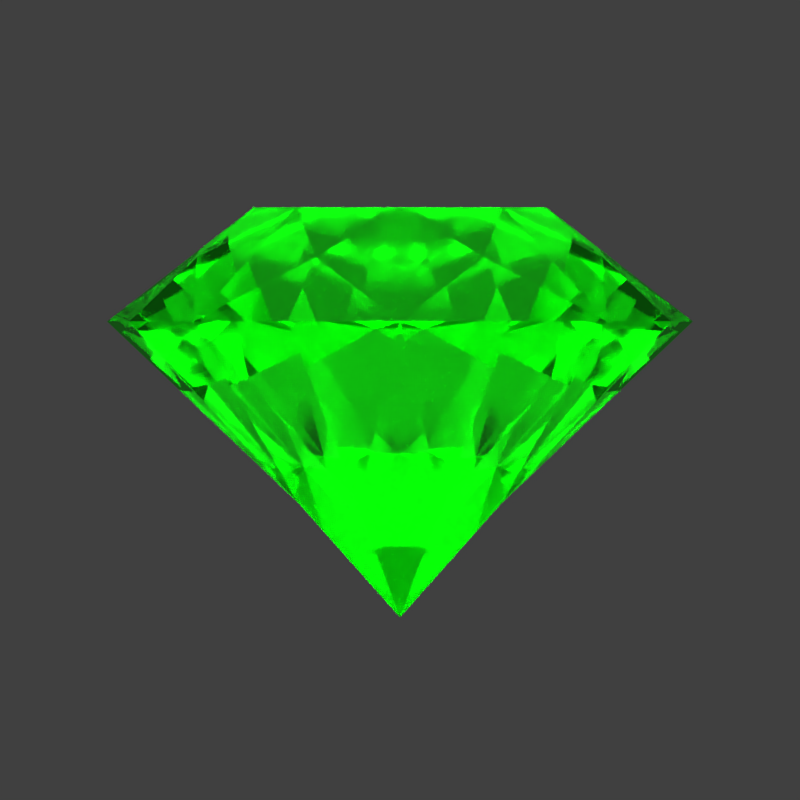 # Source: Minerium_Items.blend  (saved by Blender 2.83.19; exported with 4.5.12 LTS)
import bpy
from mathutils import Matrix  # noqa: F401  (used for matrix-valued properties, if any)

bpy.ops.wm.read_factory_settings(use_empty=True)
scene = bpy.context.scene
scene.name = 'Scene'

# ---- collections
col_crystall_fragment = bpy.data.collections.new('Crystall Fragment'); scene.collection.children.link(col_crystall_fragment)
col_cristall_alt = bpy.data.collections.new('Cristall Alt'); scene.collection.children.link(col_cristall_alt)
col_crystall_green = bpy.data.collections.new('Crystall Green'); scene.collection.children.link(col_crystall_green)
col_crystall_blue = bpy.data.collections.new('Crystall Blue'); scene.collection.children.link(col_crystall_blue)
col_crystall_red = bpy.data.collections.new('Crystall Red'); scene.collection.children.link(col_crystall_red)
col_crystall_yellow = bpy.data.collections.new('Crystall Yellow'); scene.collection.children.link(col_crystall_yellow)
col_fragment_green = bpy.data.collections.new('Fragment Green'); scene.collection.children.link(col_fragment_green)
col_fragment_red = bpy.data.collections.new('Fragment Red'); scene.collection.children.link(col_fragment_red)
col_fragment_blue = bpy.data.collections.new('Fragment Blue'); scene.collection.children.link(col_fragment_blue)
col_fragment_yellow = bpy.data.collections.new('Fragment Yellow'); scene.collection.children.link(col_fragment_yellow)
col_crystall = bpy.data.collections.new('Crystall'); scene.collection.children.link(col_crystall)
col_fragment = bpy.data.collections.new('Fragment'); scene.collection.children.link(col_fragment)
col_cam_light = bpy.data.collections.new('Cam+Light'); scene.collection.children.link(col_cam_light)

# ---- materials (node trees are filled in below, after node groups)
mat_tiberium_green = bpy.data.materials.new('Tiberium_Green')
mat_tiberium_green.alpha_threshold = 0.0
mat_tiberium_green.diffuse_color = (0.08, 0.8, 0.0, 1.0)
mat_tiberium_green.specular_color = (0.08, 0.8, 0.0)
mat_tiberium_green.roughness = 0.5
mat_tiberium_green.specular_intensity = 0.6
mat_tiberium_blue = bpy.data.materials.new('Tiberium_Blue')
mat_tiberium_blue.alpha_threshold = 0.0
mat_tiberium_blue.diffuse_color = (0.1, 0.1, 0.8, 1.0)
mat_tiberium_blue.specular_color = (0.08, 0.8, 0.0)
mat_tiberium_blue.roughness = 0.5
mat_tiberium_blue.specular_intensity = 0.6
mat_tiberium_red = bpy.data.materials.new('Tiberium_Red')
mat_tiberium_red.alpha_threshold = 0.0
mat_tiberium_red.diffuse_color = (0.08, 0.8, 0.0, 1.0)
mat_tiberium_red.specular_color = (0.08, 0.8, 0.0)
mat_tiberium_red.roughness = 0.5
mat_tiberium_red.specular_intensity = 0.6
mat_tiberium_yellow = bpy.data.materials.new('Tiberium_Yellow')
mat_tiberium_yellow.alpha_threshold = 0.0
mat_tiberium_yellow.diffuse_color = (0.08, 0.8, 0.0, 1.0)
mat_tiberium_yellow.specular_color = (0.08, 0.8, 0.0)
mat_tiberium_yellow.roughness = 0.5
mat_tiberium_yellow.specular_intensity = 0.6
mat_emission = bpy.data.materials.new('Emission')

# ---- material node trees
mat_tiberium_green.use_nodes = True; mat_tiberium_green.node_tree.nodes.clear()
_N = mat_tiberium_green.node_tree.nodes; _L = mat_tiberium_green.node_tree.links
n0 = _N.new('ShaderNodeBsdfGlass'); n0.name = 'Glass BSDF'; n0.location = (219, 388)
n0.inputs[0].default_value = (0.3, 1.0, 0.3, 1.0)
n0.inputs[2].default_value = 1.45
n1 = _N.new('ShaderNodeBsdfAnisotropic'); n1.name = 'Glossy BSDF'; n1.location = (214, 212)
n1.distribution = 'BECKMANN'
n1.inputs[0].default_value = (0.0, 1.0, 0.0, 1.0)
n1.inputs[1].default_value = 0.1
n2 = _N.new('ShaderNodeAddShader'); n2.name = 'Add Shader'; n2.location = (465, 323)
n3 = _N.new('ShaderNodeOutputMaterial'); n3.name = 'Material Output'; n3.location = (675, 352)
_L.new(n0.outputs[0], n2.inputs[0])
_L.new(n1.outputs[0], n2.inputs[1])
_L.new(n2.outputs[0], n3.inputs[0])
n3.is_active_output = True
mat_tiberium_blue.use_nodes = True; mat_tiberium_blue.node_tree.nodes.clear()
_N = mat_tiberium_blue.node_tree.nodes; _L = mat_tiberium_blue.node_tree.links
n0 = _N.new('ShaderNodeBsdfAnisotropic'); n0.name = 'Glossy BSDF'; n0.location = (214, 212)
n0.distribution = 'BECKMANN'
n0.inputs[0].default_value = (0.15, 0.2, 0.8, 1.0)
n0.inputs[1].default_value = 0.1
n1 = _N.new('ShaderNodeAddShader'); n1.name = 'Add Shader'; n1.location = (465, 323)
n2 = _N.new('ShaderNodeOutputMaterial'); n2.name = 'Material Output'; n2.location = (675, 352)
n3 = _N.new('ShaderNodeBsdfGlass'); n3.name = 'Glass BSDF'; n3.location = (223, 398)
n3.inputs[0].default_value = (0.3, 0.3, 1.0, 1.0)
n3.inputs[2].default_value = 1.45
_L.new(n3.outputs[0], n1.inputs[0])
_L.new(n0.outputs[0], n1.inputs[1])
_L.new(n1.outputs[0], n2.inputs[0])
n2.is_active_output = True
mat_tiberium_red.use_nodes = True; mat_tiberium_red.node_tree.nodes.clear()
_N = mat_tiberium_red.node_tree.nodes; _L = mat_tiberium_red.node_tree.links
n0 = _N.new('ShaderNodeBsdfGlass'); n0.name = 'Glass BSDF'; n0.location = (219, 388)
n0.inputs[0].default_value = (0.8, 0.25, 0.25, 1.0)
n0.inputs[2].default_value = 1.45
n1 = _N.new('ShaderNodeBsdfAnisotropic'); n1.name = 'Glossy BSDF'; n1.location = (214, 212)
n1.distribution = 'BECKMANN'
n1.inputs[0].default_value = (1.0, 0.0, 0.0, 1.0)
n1.inputs[1].default_value = 0.1
n2 = _N.new('ShaderNodeAddShader'); n2.name = 'Add Shader'; n2.location = (465, 323)
n3 = _N.new('ShaderNodeOutputMaterial'); n3.name = 'Material Output'; n3.location = (675, 352)
_L.new(n0.outputs[0], n2.inputs[0])
_L.new(n1.outputs[0], n2.inputs[1])
_L.new(n2.outputs[0], n3.inputs[0])
n3.is_active_output = True
mat_tiberium_yellow.use_nodes = True; mat_tiberium_yellow.node_tree.nodes.clear()
_N = mat_tiberium_yellow.node_tree.nodes; _L = mat_tiberium_yellow.node_tree.links
n0 = _N.new('ShaderNodeBsdfGlass'); n0.name = 'Glass BSDF'; n0.location = (219, 388)
n0.inputs[0].default_value = (0.8, 0.8, 0.25, 1.0)
n0.inputs[2].default_value = 1.45
n1 = _N.new('ShaderNodeBsdfAnisotropic'); n1.name = 'Glossy BSDF'; n1.location = (214, 212)
n1.distribution = 'BECKMANN'
n1.inputs[0].default_value = (1.0, 1.0, 0.0, 1.0)
n1.inputs[1].default_value = 0.1
n2 = _N.new('ShaderNodeAddShader'); n2.name = 'Add Shader'; n2.location = (465, 323)
n3 = _N.new('ShaderNodeOutputMaterial'); n3.name = 'Material Output'; n3.location = (675, 352)
_L.new(n0.outputs[0], n2.inputs[0])
_L.new(n1.outputs[0], n2.inputs[1])
_L.new(n2.outputs[0], n3.inputs[0])
n3.is_active_output = True
mat_emission.use_nodes = True; mat_emission.node_tree.nodes.clear()
_N = mat_emission.node_tree.nodes; _L = mat_emission.node_tree.links
n0 = _N.new('ShaderNodeOutputMaterial'); n0.name = 'Material Output'; n0.location = (300, 300)
n1 = _N.new('ShaderNodeEmission'); n1.name = 'Emission'; n1.location = (10, 300)
n1.inputs[1].default_value = 0.4
_L.new(n1.outputs[0], n0.inputs[0])
n0.is_active_output = True

# ---- world
world_world = bpy.data.worlds.new('World'); scene.world = world_world
world_world.color = (0.05088, 0.05088, 0.05088)
world_world.use_sun_shadow = False
world_world.sun_shadow_jitter_overblur = 0.0
world_world.cycles.sampling_method = 'MANUAL'

# ---- cameras
cam_camera = bpy.data.cameras.new('Camera')
cam_camera.type = 'ORTHO'
cam_camera.clip_end = 100.0
cam_camera.lens = 35.0
cam_camera.sensor_width = 32.0
cam_camera.sensor_height = 18.0
cam_camera.ortho_scale = 2.0
cam_camera.dof.focus_distance = 0.0
cam_camera.dof.aperture_fstop = 128.0

# ---- meshes
me_circle_001 = bpy.data.meshes.new('Circle.001')
me_circle_001.from_pydata([(0.0, 0.0, -0.4633), (0.0, 0.1, -0.3833), (-0.09511, 0.0309, -0.3833), (-0.05878, -0.0809, -0.3833), (0.05878, -0.0809, -0.3833), (0.09511, 0.0309, -0.3833), (0.0, 0.0, 0.5675), (0.0, 0.1, 0.4875), (-0.09511, 0.0309, 0.4875), (-0.05878, -0.0809, 0.4875), (0.05878, -0.0809, 0.4875), (0.09511, 0.0309, 0.4875)], [], [(0, 2, 1), (0, 3, 2), (0, 4, 3), (0, 5, 4), (0, 1, 5), (6, 7, 8), (6, 8, 9), (6, 9, 10), (6, 10, 11), (6, 11, 7), (5, 1, 7, 11), (4, 5, 11, 10), (3, 4, 10, 9), (2, 3, 9, 8), (1, 2, 8, 7)])
me_circle_001.materials.append(mat_tiberium_green)
me_circle_001.use_remesh_preserve_volume = False
me_circle_001.use_remesh_preserve_attributes = False
me_circle_001.use_mirror_vertex_groups = False
me_circle_001.update()
me_circle_003 = bpy.data.meshes.new('Circle.003')
me_circle_003.from_pydata([(0.0, 0.0, -0.4633), (0.0, 0.1, -0.3833), (-0.09511, 0.0309, -0.3833), (-0.05878, -0.0809, -0.3833), (0.05878, -0.0809, -0.3833), (0.09511, 0.0309, -0.3833), (0.0, 0.0, 0.5675), (0.0, 0.1, 0.4875), (-0.09511, 0.0309, 0.4875), (-0.05878, -0.0809, 0.4875), (0.05878, -0.0809, 0.4875), (0.09511, 0.0309, 0.4875)], [], [(0, 2, 1), (0, 3, 2), (0, 4, 3), (0, 5, 4), (0, 1, 5), (6, 7, 8), (6, 8, 9), (6, 9, 10), (6, 10, 11), (6, 11, 7), (5, 1, 7, 11), (4, 5, 11, 10), (3, 4, 10, 9), (2, 3, 9, 8), (1, 2, 8, 7)])
me_circle_003.materials.append(mat_tiberium_green)
me_circle_003.use_remesh_preserve_volume = False
me_circle_003.use_remesh_preserve_attributes = False
me_circle_003.use_mirror_vertex_groups = False
me_circle_003.update()
me_circle_002 = bpy.data.meshes.new('Circle.002')
me_circle_002.from_pydata([(0.0, 0.0, -0.4633), (0.0, 0.1, -0.3833), (-0.09511, 0.0309, -0.3833), (-0.05878, -0.0809, -0.3833), (0.05878, -0.0809, -0.3833), (0.09511, 0.0309, -0.3833), (0.0, 0.0, 0.5675), (0.0, 0.1, 0.4875), (-0.09511, 0.0309, 0.4875), (-0.05878, -0.0809, 0.4875), (0.05878, -0.0809, 0.4875), (0.09511, 0.0309, 0.4875)], [], [(0, 2, 1), (0, 3, 2), (0, 4, 3), (0, 5, 4), (0, 1, 5), (6, 7, 8), (6, 8, 9), (6, 9, 10), (6, 10, 11), (6, 11, 7), (5, 1, 7, 11), (4, 5, 11, 10), (3, 4, 10, 9), (2, 3, 9, 8), (1, 2, 8, 7)])
me_circle_002.materials.append(mat_tiberium_green)
me_circle_002.use_remesh_preserve_volume = False
me_circle_002.use_remesh_preserve_attributes = False
me_circle_002.use_mirror_vertex_groups = False
me_circle_002.update()
me_circle_000 = bpy.data.meshes.new('Circle.000')
me_circle_000.from_pydata([(0.0, 0.0, -0.4633), (0.0, 0.1, -0.3833), (-0.09511, 0.0309, -0.3833), (-0.05878, -0.0809, -0.3833), (0.05878, -0.0809, -0.3833), (0.09511, 0.0309, -0.3833), (0.0, 0.0, 0.5675), (0.0, 0.1, 0.4875), (-0.09511, 0.0309, 0.4875), (-0.05878, -0.0809, 0.4875), (0.05878, -0.0809, 0.4875), (0.09511, 0.0309, 0.4875)], [], [(0, 2, 1), (0, 3, 2), (0, 4, 3), (0, 5, 4), (0, 1, 5), (6, 7, 8), (6, 8, 9), (6, 9, 10), (6, 10, 11), (6, 11, 7), (5, 1, 7, 11), (4, 5, 11, 10), (3, 4, 10, 9), (2, 3, 9, 8), (1, 2, 8, 7)])
me_circle_000.materials.append(mat_tiberium_green)
me_circle_000.use_remesh_preserve_volume = False
me_circle_000.use_remesh_preserve_attributes = False
me_circle_000.use_mirror_vertex_groups = False
me_circle_000.update()
me_circle_006 = bpy.data.meshes.new('Circle.006')
me_circle_006.from_pydata([(0.0, 0.0, -0.4633), (0.0, 0.1, -0.3833), (-0.09511, 0.0309, -0.3833), (-0.05878, -0.0809, -0.3833), (0.05878, -0.0809, -0.3833), (0.09511, 0.0309, -0.3833), (0.0, 0.0, 0.5675), (0.0, 0.1, 0.4875), (-0.09511, 0.0309, 0.4875), (-0.05878, -0.0809, 0.4875), (0.05878, -0.0809, 0.4875), (0.09511, 0.0309, 0.4875)], [], [(0, 2, 1), (0, 3, 2), (0, 4, 3), (0, 5, 4), (0, 1, 5), (6, 7, 8), (6, 8, 9), (6, 9, 10), (6, 10, 11), (6, 11, 7), (5, 1, 7, 11), (4, 5, 11, 10), (3, 4, 10, 9), (2, 3, 9, 8), (1, 2, 8, 7)])
me_circle_006.materials.append(mat_tiberium_green)
me_circle_006.use_remesh_preserve_volume = False
me_circle_006.use_remesh_preserve_attributes = False
me_circle_006.use_mirror_vertex_groups = False
me_circle_006.update()
me_circle_008 = bpy.data.meshes.new('Circle.008')
me_circle_008.from_pydata([(0.0, 0.0, -0.4633), (0.0, 0.1, -0.3833), (-0.09511, 0.0309, -0.3833), (-0.05878, -0.0809, -0.3833), (0.05878, -0.0809, -0.3833), (0.09511, 0.0309, -0.3833), (0.0, 0.0, 0.5675), (0.0, 0.1, 0.4875), (-0.09511, 0.0309, 0.4875), (-0.05878, -0.0809, 0.4875), (0.05878, -0.0809, 0.4875), (0.09511, 0.0309, 0.4875)], [], [(0, 2, 1), (0, 3, 2), (0, 4, 3), (0, 5, 4), (0, 1, 5), (6, 7, 8), (6, 8, 9), (6, 9, 10), (6, 10, 11), (6, 11, 7), (5, 1, 7, 11), (4, 5, 11, 10), (3, 4, 10, 9), (2, 3, 9, 8), (1, 2, 8, 7)])
me_circle_008.materials.append(mat_tiberium_green)
me_circle_008.use_remesh_preserve_volume = False
me_circle_008.use_remesh_preserve_attributes = False
me_circle_008.use_mirror_vertex_groups = False
me_circle_008.update()
me_circle_007 = bpy.data.meshes.new('Circle.007')
me_circle_007.from_pydata([(0.0, 0.0, -0.4633), (0.0, 0.1, -0.3833), (-0.09511, 0.0309, -0.3833), (-0.05878, -0.0809, -0.3833), (0.05878, -0.0809, -0.3833), (0.09511, 0.0309, -0.3833), (0.0, 0.0, 0.5675), (0.0, 0.1, 0.4875), (-0.09511, 0.0309, 0.4875), (-0.05878, -0.0809, 0.4875), (0.05878, -0.0809, 0.4875), (0.09511, 0.0309, 0.4875)], [], [(0, 2, 1), (0, 3, 2), (0, 4, 3), (0, 5, 4), (0, 1, 5), (6, 7, 8), (6, 8, 9), (6, 9, 10), (6, 10, 11), (6, 11, 7), (5, 1, 7, 11), (4, 5, 11, 10), (3, 4, 10, 9), (2, 3, 9, 8), (1, 2, 8, 7)])
me_circle_007.materials.append(mat_tiberium_green)
me_circle_007.use_remesh_preserve_volume = False
me_circle_007.use_remesh_preserve_attributes = False
me_circle_007.use_mirror_vertex_groups = False
me_circle_007.update()
me_circle_005 = bpy.data.meshes.new('Circle.005')
me_circle_005.from_pydata([(0.0, 0.0, -0.4633), (0.0, 0.1, -0.3833), (-0.09511, 0.0309, -0.3833), (-0.05878, -0.0809, -0.3833), (0.05878, -0.0809, -0.3833), (0.09511, 0.0309, -0.3833), (0.0, 0.0, 0.5675), (0.0, 0.1, 0.4875), (-0.09511, 0.0309, 0.4875), (-0.05878, -0.0809, 0.4875), (0.05878, -0.0809, 0.4875), (0.09511, 0.0309, 0.4875)], [], [(0, 2, 1), (0, 3, 2), (0, 4, 3), (0, 5, 4), (0, 1, 5), (6, 7, 8), (6, 8, 9), (6, 9, 10), (6, 10, 11), (6, 11, 7), (5, 1, 7, 11), (4, 5, 11, 10), (3, 4, 10, 9), (2, 3, 9, 8), (1, 2, 8, 7)])
me_circle_005.materials.append(mat_tiberium_green)
me_circle_005.use_remesh_preserve_volume = False
me_circle_005.use_remesh_preserve_attributes = False
me_circle_005.use_mirror_vertex_groups = False
me_circle_005.update()
me_circle_004 = bpy.data.meshes.new('Circle.004')
me_circle_004.from_pydata([(0.0, 0.0, -0.4633), (0.0, 0.1, -0.3833), (-0.09511, 0.0309, -0.3833), (-0.05878, -0.0809, -0.3833), (0.05878, -0.0809, -0.3833), (0.09511, 0.0309, -0.3833), (0.0, 0.0, 0.5675), (0.0, 0.1, 0.4875), (-0.09511, 0.0309, 0.4875), (-0.05878, -0.0809, 0.4875), (0.05878, -0.0809, 0.4875), (0.09511, 0.0309, 0.4875)], [], [(0, 2, 1), (0, 3, 2), (0, 4, 3), (0, 5, 4), (0, 1, 5), (6, 7, 8), (6, 8, 9), (6, 9, 10), (6, 10, 11), (6, 11, 7), (5, 1, 7, 11), (4, 5, 11, 10), (3, 4, 10, 9), (2, 3, 9, 8), (1, 2, 8, 7)])
me_circle_004.materials.append(mat_tiberium_green)
me_circle_004.use_remesh_preserve_volume = False
me_circle_004.use_remesh_preserve_attributes = False
me_circle_004.use_mirror_vertex_groups = False
me_circle_004.update()
me_circle_010 = bpy.data.meshes.new('Circle.010')
me_circle_010.from_pydata([(0.0, 0.4, 0.0), (-0.1531, 0.3696, 0.0), (-0.2828, 0.2828, 0.0), (-0.3696, 0.1531, 0.0), (-0.4, -1.748e-08, 0.0), (-0.3696, -0.1531, 0.0), (-0.2828, -0.2828, 0.0), (-0.1531, -0.3696, 0.0), (-6.04e-08, -0.4, 0.0), (0.1531, -0.3696, 0.0), (0.2828, -0.2828, 0.0), (0.3696, -0.1531, 0.0), (0.4, 4.77e-09, 0.0), (0.3696, 0.1531, 0.0), (0.2828, 0.2828, 0.0), (0.1531, 0.3696, 0.0), (0.1148, 0.2772, 0.08761), (-0.1148, 0.2772, 0.08761), (-0.2772, 0.1148, 0.08761), (-0.2772, -0.1148, 0.08761), (-0.1148, -0.2772, 0.08761), (0.1148, -0.2772, 0.08761), (0.2772, -0.1148, 0.08761), (0.2772, 0.1148, 0.08761), (0.0, 0.2, 0.1556), (-0.1414, 0.1414, 0.1556), (-0.2, -1.943e-09, 0.1556), (-0.1414, -0.1414, 0.1556), (1.748e-08, -0.2, 0.1556), (0.1414, -0.1414, 0.1556), (0.2, 9.185e-09, 0.1556), (0.1414, 0.1414, 0.1556), (0.05677, 0.137, -0.25), (-0.137, 0.05677, -0.25), (-0.05677, 0.137, -0.25), (-0.05677, -0.137, -0.25), (-0.137, -0.05677, -0.25), (0.05677, -0.137, -0.25), (0.137, -0.05677, -0.25), (0.137, 0.05677, -0.25), (-4.47e-08, -1.21e-08, -0.4041)], [], [(16, 24, 31), (23, 31, 30), (22, 30, 29), (21, 29, 28), (20, 28, 27), (19, 27, 26), (18, 26, 25), (17, 25, 24), (13, 14, 23), (13, 23, 12), (11, 12, 22), (11, 22, 10), (9, 10, 21), (9, 21, 8), (7, 8, 20), (7, 20, 6), (5, 6, 19), (5, 19, 4), (3, 4, 18), (3, 18, 2), (1, 2, 17), (1, 17, 0), (15, 0, 16), (15, 16, 14), (25, 17, 2, 18), (24, 16, 0, 17), (31, 23, 14, 16), (30, 22, 12, 23), (29, 21, 10, 22), (28, 20, 8, 21), (27, 19, 6, 20), (26, 18, 4, 19), (25, 26, 27, 28, 29, 30, 31, 24), (0, 15, 32), (15, 14, 32), (8, 7, 35), (7, 6, 35), (2, 1, 34), (1, 0, 34), (4, 3, 33), (3, 2, 33), (6, 5, 36), (5, 4, 36), (10, 9, 37), (9, 8, 37), (12, 11, 38), (11, 10, 38), (14, 13, 39), (13, 12, 39), (34, 40, 33, 2), (34, 0, 32, 40), (32, 14, 39, 40), (38, 40, 39, 12), (37, 40, 38, 10), (35, 40, 37, 8), (35, 6, 36, 40), (33, 40, 36, 4)])
me_circle_010.materials.append(mat_tiberium_green)
me_circle_010.use_remesh_preserve_volume = False
me_circle_010.use_remesh_preserve_attributes = False
me_circle_010.use_mirror_vertex_groups = False
me_circle_010.update()
me_circle_014 = bpy.data.meshes.new('Circle.014')
me_circle_014.from_pydata([(0.0, 0.4, 0.0), (-0.1531, 0.3696, 0.0), (-0.2828, 0.2828, 0.0), (-0.3696, 0.1531, 0.0), (-0.4, -1.748e-08, 0.0), (-0.3696, -0.1531, 0.0), (-0.2828, -0.2828, 0.0), (-0.1531, -0.3696, 0.0), (-6.04e-08, -0.4, 0.0), (0.1531, -0.3696, 0.0), (0.2828, -0.2828, 0.0), (0.3696, -0.1531, 0.0), (0.4, 4.77e-09, 0.0), (0.3696, 0.1531, 0.0), (0.2828, 0.2828, 0.0), (0.1531, 0.3696, 0.0), (0.1148, 0.2772, 0.08761), (-0.1148, 0.2772, 0.08761), (-0.2772, 0.1148, 0.08761), (-0.2772, -0.1148, 0.08761), (-0.1148, -0.2772, 0.08761), (0.1148, -0.2772, 0.08761), (0.2772, -0.1148, 0.08761), (0.2772, 0.1148, 0.08761), (0.0, 0.2, 0.1556), (-0.1414, 0.1414, 0.1556), (-0.2, -1.943e-09, 0.1556), (-0.1414, -0.1414, 0.1556), (1.748e-08, -0.2, 0.1556), (0.1414, -0.1414, 0.1556), (0.2, 9.185e-09, 0.1556), (0.1414, 0.1414, 0.1556), (0.05677, 0.137, -0.25), (-0.137, 0.05677, -0.25), (-0.05677, 0.137, -0.25), (-0.05677, -0.137, -0.25), (-0.137, -0.05677, -0.25), (0.05677, -0.137, -0.25), (0.137, -0.05677, -0.25), (0.137, 0.05677, -0.25), (-4.47e-08, -1.21e-08, -0.4041)], [], [(16, 24, 31), (23, 31, 30), (22, 30, 29), (21, 29, 28), (20, 28, 27), (19, 27, 26), (18, 26, 25), (17, 25, 24), (13, 14, 23), (13, 23, 12), (11, 12, 22), (11, 22, 10), (9, 10, 21), (9, 21, 8), (7, 8, 20), (7, 20, 6), (5, 6, 19), (5, 19, 4), (3, 4, 18), (3, 18, 2), (1, 2, 17), (1, 17, 0), (15, 0, 16), (15, 16, 14), (25, 17, 2, 18), (24, 16, 0, 17), (31, 23, 14, 16), (30, 22, 12, 23), (29, 21, 10, 22), (28, 20, 8, 21), (27, 19, 6, 20), (26, 18, 4, 19), (25, 26, 27, 28, 29, 30, 31, 24), (0, 15, 32), (15, 14, 32), (8, 7, 35), (7, 6, 35), (2, 1, 34), (1, 0, 34), (4, 3, 33), (3, 2, 33), (6, 5, 36), (5, 4, 36), (10, 9, 37), (9, 8, 37), (12, 11, 38), (11, 10, 38), (14, 13, 39), (13, 12, 39), (34, 40, 33, 2), (34, 0, 32, 40), (32, 14, 39, 40), (38, 40, 39, 12), (37, 40, 38, 10), (35, 40, 37, 8), (35, 6, 36, 40), (33, 40, 36, 4)])
me_circle_014.materials.append(mat_tiberium_blue)
me_circle_014.use_remesh_preserve_volume = False
me_circle_014.use_remesh_preserve_attributes = False
me_circle_014.use_mirror_vertex_groups = False
me_circle_014.update()
me_circle_015 = bpy.data.meshes.new('Circle.015')
me_circle_015.from_pydata([(0.0, 0.4, 0.0), (-0.1531, 0.3696, 0.0), (-0.2828, 0.2828, 0.0), (-0.3696, 0.1531, 0.0), (-0.4, -1.748e-08, 0.0), (-0.3696, -0.1531, 0.0), (-0.2828, -0.2828, 0.0), (-0.1531, -0.3696, 0.0), (-6.04e-08, -0.4, 0.0), (0.1531, -0.3696, 0.0), (0.2828, -0.2828, 0.0), (0.3696, -0.1531, 0.0), (0.4, 4.77e-09, 0.0), (0.3696, 0.1531, 0.0), (0.2828, 0.2828, 0.0), (0.1531, 0.3696, 0.0), (0.1148, 0.2772, 0.08761), (-0.1148, 0.2772, 0.08761), (-0.2772, 0.1148, 0.08761), (-0.2772, -0.1148, 0.08761), (-0.1148, -0.2772, 0.08761), (0.1148, -0.2772, 0.08761), (0.2772, -0.1148, 0.08761), (0.2772, 0.1148, 0.08761), (0.0, 0.2, 0.1556), (-0.1414, 0.1414, 0.1556), (-0.2, -1.943e-09, 0.1556), (-0.1414, -0.1414, 0.1556), (1.748e-08, -0.2, 0.1556), (0.1414, -0.1414, 0.1556), (0.2, 9.185e-09, 0.1556), (0.1414, 0.1414, 0.1556), (0.05677, 0.137, -0.25), (-0.137, 0.05677, -0.25), (-0.05677, 0.137, -0.25), (-0.05677, -0.137, -0.25), (-0.137, -0.05677, -0.25), (0.05677, -0.137, -0.25), (0.137, -0.05677, -0.25), (0.137, 0.05677, -0.25), (-4.47e-08, -1.21e-08, -0.4041)], [], [(16, 24, 31), (23, 31, 30), (22, 30, 29), (21, 29, 28), (20, 28, 27), (19, 27, 26), (18, 26, 25), (17, 25, 24), (13, 14, 23), (13, 23, 12), (11, 12, 22), (11, 22, 10), (9, 10, 21), (9, 21, 8), (7, 8, 20), (7, 20, 6), (5, 6, 19), (5, 19, 4), (3, 4, 18), (3, 18, 2), (1, 2, 17), (1, 17, 0), (15, 0, 16), (15, 16, 14), (25, 17, 2, 18), (24, 16, 0, 17), (31, 23, 14, 16), (30, 22, 12, 23), (29, 21, 10, 22), (28, 20, 8, 21), (27, 19, 6, 20), (26, 18, 4, 19), (25, 26, 27, 28, 29, 30, 31, 24), (0, 15, 32), (15, 14, 32), (8, 7, 35), (7, 6, 35), (2, 1, 34), (1, 0, 34), (4, 3, 33), (3, 2, 33), (6, 5, 36), (5, 4, 36), (10, 9, 37), (9, 8, 37), (12, 11, 38), (11, 10, 38), (14, 13, 39), (13, 12, 39), (34, 40, 33, 2), (34, 0, 32, 40), (32, 14, 39, 40), (38, 40, 39, 12), (37, 40, 38, 10), (35, 40, 37, 8), (35, 6, 36, 40), (33, 40, 36, 4)])
me_circle_015.materials.append(mat_tiberium_red)
me_circle_015.use_remesh_preserve_volume = False
me_circle_015.use_remesh_preserve_attributes = False
me_circle_015.use_mirror_vertex_groups = False
me_circle_015.update()
me_circle_016 = bpy.data.meshes.new('Circle.016')
me_circle_016.from_pydata([(0.0, 0.4, 0.0), (-0.1531, 0.3696, 0.0), (-0.2828, 0.2828, 0.0), (-0.3696, 0.1531, 0.0), (-0.4, -1.748e-08, 0.0), (-0.3696, -0.1531, 0.0), (-0.2828, -0.2828, 0.0), (-0.1531, -0.3696, 0.0), (-6.04e-08, -0.4, 0.0), (0.1531, -0.3696, 0.0), (0.2828, -0.2828, 0.0), (0.3696, -0.1531, 0.0), (0.4, 4.77e-09, 0.0), (0.3696, 0.1531, 0.0), (0.2828, 0.2828, 0.0), (0.1531, 0.3696, 0.0), (0.1148, 0.2772, 0.08761), (-0.1148, 0.2772, 0.08761), (-0.2772, 0.1148, 0.08761), (-0.2772, -0.1148, 0.08761), (-0.1148, -0.2772, 0.08761), (0.1148, -0.2772, 0.08761), (0.2772, -0.1148, 0.08761), (0.2772, 0.1148, 0.08761), (0.0, 0.2, 0.1556), (-0.1414, 0.1414, 0.1556), (-0.2, -1.943e-09, 0.1556), (-0.1414, -0.1414, 0.1556), (1.748e-08, -0.2, 0.1556), (0.1414, -0.1414, 0.1556), (0.2, 9.185e-09, 0.1556), (0.1414, 0.1414, 0.1556), (0.05677, 0.137, -0.25), (-0.137, 0.05677, -0.25), (-0.05677, 0.137, -0.25), (-0.05677, -0.137, -0.25), (-0.137, -0.05677, -0.25), (0.05677, -0.137, -0.25), (0.137, -0.05677, -0.25), (0.137, 0.05677, -0.25), (-4.47e-08, -1.21e-08, -0.4041)], [], [(16, 24, 31), (23, 31, 30), (22, 30, 29), (21, 29, 28), (20, 28, 27), (19, 27, 26), (18, 26, 25), (17, 25, 24), (13, 14, 23), (13, 23, 12), (11, 12, 22), (11, 22, 10), (9, 10, 21), (9, 21, 8), (7, 8, 20), (7, 20, 6), (5, 6, 19), (5, 19, 4), (3, 4, 18), (3, 18, 2), (1, 2, 17), (1, 17, 0), (15, 0, 16), (15, 16, 14), (25, 17, 2, 18), (24, 16, 0, 17), (31, 23, 14, 16), (30, 22, 12, 23), (29, 21, 10, 22), (28, 20, 8, 21), (27, 19, 6, 20), (26, 18, 4, 19), (25, 26, 27, 28, 29, 30, 31, 24), (0, 15, 32), (15, 14, 32), (8, 7, 35), (7, 6, 35), (2, 1, 34), (1, 0, 34), (4, 3, 33), (3, 2, 33), (6, 5, 36), (5, 4, 36), (10, 9, 37), (9, 8, 37), (12, 11, 38), (11, 10, 38), (14, 13, 39), (13, 12, 39), (34, 40, 33, 2), (34, 0, 32, 40), (32, 14, 39, 40), (38, 40, 39, 12), (37, 40, 38, 10), (35, 40, 37, 8), (35, 6, 36, 40), (33, 40, 36, 4)])
me_circle_016.materials.append(mat_tiberium_yellow)
me_circle_016.use_remesh_preserve_volume = False
me_circle_016.use_remesh_preserve_attributes = False
me_circle_016.use_mirror_vertex_groups = False
me_circle_016.update()
me_circle_011 = bpy.data.meshes.new('Circle.011')
me_circle_011.from_pydata([(-2.484e-09, -1.707e-09, -0.5154), (-2.484e-09, 0.1, -0.4354), (-0.09511, 0.0309, -0.4354), (-0.05878, -0.0809, -0.4354), (0.05878, -0.0809, -0.4354), (0.09511, 0.0309, -0.4354), (-2.484e-09, -1.707e-09, 0.5154), (-2.484e-09, 0.1, 0.4354), (-0.09511, 0.0309, 0.4354), (-0.05878, -0.0809, 0.4354), (0.05878, -0.0809, 0.4354), (0.09511, 0.0309, 0.4354)], [], [(0, 2, 1), (0, 3, 2), (0, 4, 3), (0, 5, 4), (0, 1, 5), (6, 7, 8), (6, 8, 9), (6, 9, 10), (6, 10, 11), (6, 11, 7), (5, 1, 7, 11), (4, 5, 11, 10), (3, 4, 10, 9), (2, 3, 9, 8), (1, 2, 8, 7)])
me_circle_011.materials.append(mat_tiberium_green)
me_circle_011.use_remesh_preserve_volume = False
me_circle_011.use_remesh_preserve_attributes = False
me_circle_011.use_mirror_vertex_groups = False
me_circle_011.update()
me_circle_012 = bpy.data.meshes.new('Circle.012')
me_circle_012.from_pydata([(-2.484e-09, -1.707e-09, -0.5154), (-2.484e-09, 0.1, -0.4354), (-0.09511, 0.0309, -0.4354), (-0.05878, -0.0809, -0.4354), (0.05878, -0.0809, -0.4354), (0.09511, 0.0309, -0.4354), (-2.484e-09, -1.707e-09, 0.5154), (-2.484e-09, 0.1, 0.4354), (-0.09511, 0.0309, 0.4354), (-0.05878, -0.0809, 0.4354), (0.05878, -0.0809, 0.4354), (0.09511, 0.0309, 0.4354)], [], [(0, 2, 1), (0, 3, 2), (0, 4, 3), (0, 5, 4), (0, 1, 5), (6, 7, 8), (6, 8, 9), (6, 9, 10), (6, 10, 11), (6, 11, 7), (5, 1, 7, 11), (4, 5, 11, 10), (3, 4, 10, 9), (2, 3, 9, 8), (1, 2, 8, 7)])
me_circle_012.materials.append(mat_tiberium_red)
me_circle_012.use_remesh_preserve_volume = False
me_circle_012.use_remesh_preserve_attributes = False
me_circle_012.use_mirror_vertex_groups = False
me_circle_012.update()
me_circle_013 = bpy.data.meshes.new('Circle.013')
me_circle_013.from_pydata([(-2.484e-09, -1.707e-09, -0.5154), (-2.484e-09, 0.1, -0.4354), (-0.09511, 0.0309, -0.4354), (-0.05878, -0.0809, -0.4354), (0.05878, -0.0809, -0.4354), (0.09511, 0.0309, -0.4354), (-2.484e-09, -1.707e-09, 0.5154), (-2.484e-09, 0.1, 0.4354), (-0.09511, 0.0309, 0.4354), (-0.05878, -0.0809, 0.4354), (0.05878, -0.0809, 0.4354), (0.09511, 0.0309, 0.4354)], [], [(0, 2, 1), (0, 3, 2), (0, 4, 3), (0, 5, 4), (0, 1, 5), (6, 7, 8), (6, 8, 9), (6, 9, 10), (6, 10, 11), (6, 11, 7), (5, 1, 7, 11), (4, 5, 11, 10), (3, 4, 10, 9), (2, 3, 9, 8), (1, 2, 8, 7)])
me_circle_013.materials.append(mat_tiberium_blue)
me_circle_013.use_remesh_preserve_volume = False
me_circle_013.use_remesh_preserve_attributes = False
me_circle_013.use_mirror_vertex_groups = False
me_circle_013.update()
me_circle_009 = bpy.data.meshes.new('Circle.009')
me_circle_009.from_pydata([(-2.484e-09, -1.707e-09, -0.5154), (-2.484e-09, 0.1, -0.4354), (-0.09511, 0.0309, -0.4354), (-0.05878, -0.0809, -0.4354), (0.05878, -0.0809, -0.4354), (0.09511, 0.0309, -0.4354), (-2.484e-09, -1.707e-09, 0.5154), (-2.484e-09, 0.1, 0.4354), (-0.09511, 0.0309, 0.4354), (-0.05878, -0.0809, 0.4354), (0.05878, -0.0809, 0.4354), (0.09511, 0.0309, 0.4354)], [], [(0, 2, 1), (0, 3, 2), (0, 4, 3), (0, 5, 4), (0, 1, 5), (6, 7, 8), (6, 8, 9), (6, 9, 10), (6, 10, 11), (6, 11, 7), (5, 1, 7, 11), (4, 5, 11, 10), (3, 4, 10, 9), (2, 3, 9, 8), (1, 2, 8, 7)])
me_circle_009.materials.append(mat_tiberium_yellow)
me_circle_009.use_remesh_preserve_volume = False
me_circle_009.use_remesh_preserve_attributes = False
me_circle_009.use_mirror_vertex_groups = False
me_circle_009.update()
me_cylinder_006 = bpy.data.meshes.new('Cylinder.006')
me_cylinder_006.from_pydata([(0.2177, 0.0644, -0.05685), (0.2535, 0.0751, 0.1747), (0.3983, -0.009718, -0.3938), (0.4267, -0.0249, 0.1747), (0.3608, -0.205, -0.336), (0.4267, -0.2249, 0.1747), (0.1737, -0.3369, -0.3723), (0.2535, -0.3249, 0.1747), (0.08027, -0.2249, 0.1747), (0.08027, -0.0249, 0.1747), (0.2535, -0.1249, 0.3747), (0.235, 0.07821, -0.5039), (0.02307, 0.5485, -0.04937), (0.1518, 0.4742, 0.08449), (0.09518, 0.3256, 0.2058), (0.04407, -0.03708, -0.09455), (-0.09008, 0.2513, 0.1933), (-0.2188, 0.3256, 0.05942), (0.04575, -0.009718, -0.5582), (-0.1622, 0.4742, -0.06191), (-0.0963, 0.5337, 0.2066), (-0.09626, 0.0644, -0.2033), (-0.3146, 0.02572, -0.03695), (-0.2033, -0.07428, 0.09574), (0.04357, -0.2356, -0.0963), (-0.2033, -0.2743, 0.09574), (-0.3146, -0.3743, -0.03695), (0.02554, -0.205, -0.4923), (-0.426, -0.2743, -0.1696), (-0.426, -0.07428, -0.1696), (-0.4679, -0.1743, 0.09161)], [], [(0, 1, 3, 2), (2, 3, 5, 4), (4, 5, 7, 6), (6, 7, 8, 24), (24, 8, 9, 15), (15, 9, 1, 0), (9, 8, 10), (7, 5, 10), (1, 9, 10), (3, 1, 10), (8, 7, 10), (5, 3, 10), (11, 12, 13, 2), (2, 13, 14, 0), (0, 14, 16, 15), (15, 16, 17, 21), (21, 17, 19, 18), (18, 19, 12, 11), (19, 17, 20), (16, 14, 20), (12, 19, 20), (13, 12, 20), (17, 16, 20), (14, 13, 20), (21, 22, 23, 15), (15, 23, 25, 24), (24, 25, 26, 6), (6, 26, 28, 27), (27, 28, 29, 18), (18, 29, 22, 21), (29, 28, 30), (26, 25, 30), (22, 29, 30), (23, 22, 30), (28, 26, 30), (25, 23, 30)])
_uv = me_cylinder_006.uv_layers.new(name='UVMap')
_uv.uv.foreach_set('vector', [0.5, 9.417e-05, 0.5, 0.6666, 0.3334, 0.6666, 0.3334, 9.417e-05, 0.3334, 9.417e-05, 0.3334, 0.6666, 0.1667, 0.6666, 0.1667, 9.417e-05, 0.1667, 9.417e-05, 0.1667, 0.6666, 9.427e-05, 0.6666, 9.417e-05, 9.417e-05, 0.9999, 9.422e-05, 0.9999, 0.6666, 0.8333, 0.6666, 0.8333, 9.417e-05, 0.8333, 9.417e-05, 0.8333, 0.6666, 0.6666, 0.6666, 0.6666, 9.417e-05, 0.6666, 9.417e-05, 0.6666, 0.6666, 0.5, 0.6666, 0.5, 9.417e-05, 0.6666, 0.6666, 0.8333, 0.6666, 0.75, 0.8871, 9.427e-05, 0.6666, 0.1667, 0.6666, 0.08341, 0.8871, 0.5, 0.6666, 0.6666, 0.6666, 0.5833, 0.8871, 0.3334, 0.6666, 0.5, 0.6666, 0.4167, 0.8871, 0.8333, 0.6666, 0.9999, 0.6666, 0.9166, 0.8871, 0.1667, 0.6666, 0.3334, 0.6666, 0.25, 0.8871, 0.5, 9.417e-05, 0.5, 0.6666, 0.3334, 0.6666, 0.3334, 9.417e-05, 0.3334, 9.417e-05, 0.3334, 0.6666, 0.1667, 0.6666, 0.1667, 9.417e-05, 0.1667, 9.417e-05, 0.1667, 0.6666, 9.427e-05, 0.6666, 9.417e-05, 9.417e-05, 0.9999, 9.422e-05, 0.9999, 0.6666, 0.8333, 0.6666, 0.8333, 9.417e-05, 0.8333, 9.417e-05, 0.8333, 0.6666, 0.6666, 0.6666, 0.6666, 9.417e-05, 0.6666, 9.417e-05, 0.6666, 0.6666, 0.5, 0.6666, 0.5, 9.417e-05, 0.6666, 0.6666, 0.8333, 0.6666, 0.75, 0.8871, 9.427e-05, 0.6666, 0.1667, 0.6666, 0.08341, 0.8871, 0.5, 0.6666, 0.6666, 0.6666, 0.5833, 0.8871, 0.3334, 0.6666, 0.5, 0.6666, 0.4167, 0.8871, 0.8333, 0.6666, 0.9999, 0.6666, 0.9166, 0.8871, 0.1667, 0.6666, 0.3334, 0.6666, 0.25, 0.8871, 0.5, 9.417e-05, 0.5, 0.6666, 0.3334, 0.6666, 0.3334, 9.417e-05, 0.3334, 9.417e-05, 0.3334, 0.6666, 0.1667, 0.6666, 0.1667, 9.417e-05, 0.1667, 9.417e-05, 0.1667, 0.6666, 9.427e-05, 0.6666, 9.417e-05, 9.417e-05, 0.9999, 9.422e-05, 0.9999, 0.6666, 0.8333, 0.6666, 0.8333, 9.417e-05, 0.8333, 9.417e-05, 0.8333, 0.6666, 0.6666, 0.6666, 0.6666, 9.417e-05, 0.6666, 9.417e-05, 0.6666, 0.6666, 0.5, 0.6666, 0.5, 9.417e-05, 0.6666, 0.6666, 0.8333, 0.6666, 0.75, 0.8871, 9.427e-05, 0.6666, 0.1667, 0.6666, 0.08341, 0.8871, 0.5, 0.6666, 0.6666, 0.6666, 0.5833, 0.8871, 0.3334, 0.6666, 0.5, 0.6666, 0.4167, 0.8871, 0.8333, 0.6666, 0.9999, 0.6666, 0.9166, 0.8871, 0.1667, 0.6666, 0.3334, 0.6666, 0.25, 0.8871])
me_cylinder_006.materials.append(mat_tiberium_green)
me_cylinder_006.use_remesh_preserve_volume = False
me_cylinder_006.use_remesh_preserve_attributes = False
me_cylinder_006.use_mirror_vertex_groups = False
me_cylinder_006.update()
me_cylinder_002 = bpy.data.meshes.new('Cylinder.002')
me_cylinder_002.from_pydata([(0.0, 0.2, -0.4), (0.0, 0.2, 0.4), (0.1732, 0.1, -0.4), (0.1732, 0.1, 0.4), (0.1732, -0.1, -0.4), (0.1732, -0.1, 0.4), (-1.748e-08, -0.2, -0.4), (-1.748e-08, -0.2, 0.4), (-0.1732, -0.1, -0.4), (-0.1732, -0.1, 0.4), (-0.1732, 0.1, -0.4), (-0.1732, 0.1, 0.4), (-9.934e-09, -2.484e-09, 0.6)], [], [(0, 1, 3, 2), (2, 3, 5, 4), (4, 5, 7, 6), (6, 7, 9, 8), (8, 9, 11, 10), (10, 11, 1, 0), (11, 9, 12), (7, 5, 12), (1, 11, 12), (3, 1, 12), (9, 7, 12), (5, 3, 12)])
_uv = me_cylinder_002.uv_layers.new(name='UVMap')
_uv.uv.foreach_set('vector', [0.5, 9.417e-05, 0.5, 0.6666, 0.3334, 0.6666, 0.3334, 9.417e-05, 0.3334, 9.417e-05, 0.3334, 0.6666, 0.1667, 0.6666, 0.1667, 9.417e-05, 0.1667, 9.417e-05, 0.1667, 0.6666, 9.427e-05, 0.6666, 9.417e-05, 9.417e-05, 0.9999, 9.422e-05, 0.9999, 0.6666, 0.8333, 0.6666, 0.8333, 9.417e-05, 0.8333, 9.417e-05, 0.8333, 0.6666, 0.6666, 0.6666, 0.6666, 9.417e-05, 0.6666, 9.417e-05, 0.6666, 0.6666, 0.5, 0.6666, 0.5, 9.417e-05, 0.6666, 0.6666, 0.8333, 0.6666, 0.75, 0.8871, 9.427e-05, 0.6666, 0.1667, 0.6666, 0.08341, 0.8871, 0.5, 0.6666, 0.6666, 0.6666, 0.5833, 0.8871, 0.3334, 0.6666, 0.5, 0.6666, 0.4167, 0.8871, 0.8333, 0.6666, 0.9999, 0.6666, 0.9166, 0.8871, 0.1667, 0.6666, 0.3334, 0.6666, 0.25, 0.8871])
me_cylinder_002.materials.append(mat_tiberium_green)
me_cylinder_002.use_remesh_preserve_volume = False
me_cylinder_002.use_remesh_preserve_attributes = False
me_cylinder_002.use_mirror_vertex_groups = False
me_cylinder_002.update()
me_fl_che = bpy.data.meshes.new('Fläche')
me_fl_che.from_pydata([(-1.0, -1.0, 0.0), (1.0, -1.0, 0.0), (-1.0, 1.0, 0.0), (1.0, 1.0, 0.0)], [], [(0, 1, 3, 2)])
_uv = me_fl_che.uv_layers.new(name='UV-Map')
_uv.uv.foreach_set('vector', [0.0, 0.0, 1.0, 0.0, 1.0, 1.0, 0.0, 1.0])
me_fl_che.materials.append(mat_emission)
me_fl_che.use_remesh_fix_poles = True
me_fl_che.use_remesh_preserve_attributes = False
me_fl_che.use_mirror_vertex_groups = False
me_fl_che.update()

# ---- objects
ob_minerium_crystal_fragment = bpy.data.objects.new('minerium_crystal_fragment', me_circle_001)
ob_default_mese_crystal_fragment_003 = bpy.data.objects.new('default_mese_crystal_fragment.003', me_circle_003)
ob_default_mese_crystal_fragment_002 = bpy.data.objects.new('default_mese_crystal_fragment.002', me_circle_002)
ob_default_mese_crystal_fragment_001 = bpy.data.objects.new('default_mese_crystal_fragment.001', me_circle_000)
ob_minerium_crystal_alt = bpy.data.objects.new('minerium_crystal_alt', me_circle_006)
ob_default_mese_crystal_fragment_008 = bpy.data.objects.new('default_mese_crystal_fragment.008', me_circle_008)
ob_default_mese_crystal_fragment_007 = bpy.data.objects.new('default_mese_crystal_fragment.007', me_circle_007)
ob_default_mese_crystal_fragment_005 = bpy.data.objects.new('default_mese_crystal_fragment.005', me_circle_005)
ob_default_mese_crystal_fragment_004 = bpy.data.objects.new('default_mese_crystal_fragment.004', me_circle_004)
ob_minerium_crystal_green = bpy.data.objects.new('minerium_crystal_green', me_circle_010)
ob_minerium_crystal_blue = bpy.data.objects.new('minerium_crystal_blue', me_circle_014)
ob_minerium_crystal_red = bpy.data.objects.new('minerium_crystal_red', me_circle_015)
ob_minerium_crystal_yellow = bpy.data.objects.new('minerium_crystal_yellow', me_circle_016)
ob_minerium_fragment_green = bpy.data.objects.new('minerium_fragment_green', me_circle_011)
ob_minerium_fragment_red = bpy.data.objects.new('minerium_fragment_red', me_circle_012)
ob_minerium_fragment_blue = bpy.data.objects.new('minerium_fragment_blue', me_circle_013)
ob_minerium_fragment_yellow = bpy.data.objects.new('minerium_fragment_yellow', me_circle_009)
ob_minerium_crystal = bpy.data.objects.new('minerium_crystal', me_cylinder_006)
ob_minerium_fragment = bpy.data.objects.new('minerium_fragment', me_cylinder_002)
ob_00_camera = bpy.data.objects.new('00_Camera', cam_camera)
ob_light_plane = bpy.data.objects.new('Light-Plane', me_fl_che)

# ---- transforms, parenting, visibility, modifiers, constraints
ob_minerium_crystal_fragment.location = (0.0, 0.0, -1.0)
ob_minerium_crystal_fragment.rotation_euler = (1.465e-09, -0.1336, -2.19e-08)
ob_minerium_crystal_fragment.scale = (1.383, 1.383, 1.383)
ob_minerium_crystal_fragment.lineart.crease_threshold = 0.0
ob_default_mese_crystal_fragment_003.parent = ob_minerium_crystal_fragment
ob_default_mese_crystal_fragment_003.matrix_parent_inverse = Matrix(((0.7165, -1.569e-08, 0.0963, 0.0963), (1.569e-08, 0.723, 1.05e-09, 1.05e-09), (-0.0963, 1.05e-09, 0.7165, 0.7165), (0.0, 0.0, 0.0, 1.0)))
ob_default_mese_crystal_fragment_003.location = (-0.03341, -0.06303, -1.108)
ob_default_mese_crystal_fragment_003.rotation_euler = (1.078e-07, -0.6382, 1.349)
ob_default_mese_crystal_fragment_003.scale = (0.9172, 0.9172, 0.9172)
ob_default_mese_crystal_fragment_003.lineart.crease_threshold = 0.0
ob_default_mese_crystal_fragment_002.parent = ob_minerium_crystal_fragment
ob_default_mese_crystal_fragment_002.matrix_parent_inverse = Matrix(((0.7165, -1.569e-08, 0.0963, 0.0963), (1.569e-08, 0.723, 1.05e-09, 1.05e-09), (-0.0963, 1.05e-09, 0.7165, 0.7165), (0.0, 0.0, 0.0, 1.0)))
ob_default_mese_crystal_fragment_002.location = (0.1078, -0.06303, -1.02)
ob_default_mese_crystal_fragment_002.rotation_euler = (2.408e-07, -0.6382, 2.498)
ob_default_mese_crystal_fragment_002.scale = (0.9172, 0.9172, 0.9172)
ob_default_mese_crystal_fragment_002.lineart.crease_threshold = 0.0
ob_default_mese_crystal_fragment_001.parent = ob_minerium_crystal_fragment
ob_default_mese_crystal_fragment_001.matrix_parent_inverse = Matrix(((0.7165, -1.569e-08, 0.0963, 0.0963), (1.569e-08, 0.723, 1.05e-09, 1.05e-09), (-0.0963, 1.05e-09, 0.7165, 0.7165), (0.0, 0.0, 0.0, 1.0)))
ob_default_mese_crystal_fragment_001.location = (-0.06793, -0.06303, -1.05)
ob_default_mese_crystal_fragment_001.rotation_euler = (5.543e-08, -0.6382, 0.2222)
ob_default_mese_crystal_fragment_001.scale = (0.7587, 0.7587, 0.7587)
ob_default_mese_crystal_fragment_001.lineart.crease_threshold = 0.0
ob_minerium_crystal_alt.location = (-0.07397, 0.5852, -1.024)
ob_minerium_crystal_alt.rotation_euler = (2.336e-09, 0.1683, 2.769e-08)
ob_minerium_crystal_alt.scale = (3.473, 3.473, 3.473)
ob_minerium_crystal_alt.lineart.crease_threshold = 0.0
ob_default_mese_crystal_fragment_008.parent = ob_minerium_crystal_alt
ob_default_mese_crystal_fragment_008.matrix_parent_inverse = Matrix(((0.2839, 7.86e-09, -0.04825, -0.02838), (-7.86e-09, 0.288, 6.632e-10, -0.1685), (0.04825, 6.632e-10, 0.2839, 0.2941), (0.0, 0.0, 0.0, 1.0)))
ob_default_mese_crystal_fragment_008.location = (0.003362, 9.696e-08, -1.595)
ob_default_mese_crystal_fragment_008.rotation_euler = (4.469e-08, 0.6685, 1.287e-07)
ob_default_mese_crystal_fragment_008.scale = (2.463, 2.463, 2.463)
ob_default_mese_crystal_fragment_008.lineart.crease_threshold = 0.0
ob_default_mese_crystal_fragment_007.parent = ob_minerium_crystal_alt
ob_default_mese_crystal_fragment_007.matrix_parent_inverse = Matrix(((0.2839, 7.86e-09, -0.04825, -0.02838), (-7.86e-09, 0.288, 6.632e-10, -0.1685), (0.04825, 6.632e-10, 0.2839, 0.2941), (0.0, 0.0, 0.0, 1.0)))
ob_default_mese_crystal_fragment_007.location = (0.1378, -0.08361, -1.343)
ob_default_mese_crystal_fragment_007.rotation_euler = (1.061e-07, -0.9203, -2.141e-07)
ob_default_mese_crystal_fragment_007.scale = (2.463, 2.463, 2.463)
ob_default_mese_crystal_fragment_007.lineart.crease_threshold = 0.0
ob_default_mese_crystal_fragment_005.parent = ob_minerium_crystal_alt
ob_default_mese_crystal_fragment_005.matrix_parent_inverse = Matrix(((0.2839, 7.86e-09, -0.04825, -0.02838), (-7.86e-09, 0.288, 6.632e-10, -0.1685), (0.04825, 6.632e-10, 0.2839, 0.2941), (0.0, 0.0, 0.0, 1.0)))
ob_default_mese_crystal_fragment_005.location = (0.07397, -0.7525, -0.8655)
ob_default_mese_crystal_fragment_005.rotation_euler = (4.451e-08, 0.6674, 1.284e-07)
ob_default_mese_crystal_fragment_005.scale = (2.264, 2.264, 2.264)
ob_default_mese_crystal_fragment_005.lineart.crease_threshold = 0.0
ob_default_mese_crystal_fragment_004.parent = ob_minerium_crystal_alt
ob_default_mese_crystal_fragment_004.matrix_parent_inverse = Matrix(((0.2839, 7.86e-09, -0.04825, -0.02838), (-7.86e-09, 0.288, 6.632e-10, -0.1685), (0.04825, 6.632e-10, 0.2839, 0.2941), (0.0, 0.0, 0.0, 1.0)))
ob_default_mese_crystal_fragment_004.location = (-0.2589, -4.273e-08, -0.7377)
ob_default_mese_crystal_fragment_004.rotation_euler = (1.434e-08, -0.4049, -6.983e-08)
ob_default_mese_crystal_fragment_004.scale = (2.463, 2.463, 2.463)
ob_default_mese_crystal_fragment_004.lineart.crease_threshold = 0.0
ob_minerium_crystal_green.location = (0.0, 0.0, 0.1967)
ob_minerium_crystal_green.rotation_euler = (2.384e-07, -0.0, 1.49e-08)
ob_minerium_crystal_green.scale = (1.831, 1.831, 1.831)
ob_minerium_crystal_green.lineart.crease_threshold = 0.0
ob_minerium_crystal_blue.location = (0.0, 0.0, 0.1967)
ob_minerium_crystal_blue.rotation_euler = (2.384e-07, -0.0, 0.0)
ob_minerium_crystal_blue.scale = (1.831, 1.831, 1.831)
ob_minerium_crystal_blue.lineart.crease_threshold = 0.0
ob_minerium_crystal_red.location = (0.0, 0.0, 0.1967)
ob_minerium_crystal_red.rotation_euler = (2.384e-07, -0.0, 0.0)
ob_minerium_crystal_red.scale = (1.831, 1.831, 1.831)
ob_minerium_crystal_red.lineart.crease_threshold = 0.0
ob_minerium_crystal_yellow.location = (0.0, 0.0, 0.1967)
ob_minerium_crystal_yellow.rotation_euler = (2.384e-07, -0.0, 0.0)
ob_minerium_crystal_yellow.scale = (1.831, 1.831, 1.831)
ob_minerium_crystal_yellow.lineart.crease_threshold = 0.0
ob_minerium_fragment_green.location = (0.0, 1.963e-08, 0.0)
ob_minerium_fragment_green.rotation_euler = (0.0, 0.7854, 0.0)
ob_minerium_fragment_green.scale = (1.798, 1.798, 1.798)
ob_minerium_fragment_green.lineart.crease_threshold = 0.0
ob_minerium_fragment_red.location = (0.0, 1.963e-08, 0.0)
ob_minerium_fragment_red.rotation_euler = (0.0, 0.7854, 0.0)
ob_minerium_fragment_red.scale = (1.798, 1.798, 1.798)
ob_minerium_fragment_red.lineart.crease_threshold = 0.0
ob_minerium_fragment_blue.location = (0.0, 1.963e-08, 0.0)
ob_minerium_fragment_blue.rotation_euler = (0.0, 0.7854, 0.0)
ob_minerium_fragment_blue.scale = (1.798, 1.798, 1.798)
ob_minerium_fragment_blue.lineart.crease_threshold = 0.0
ob_minerium_fragment_yellow.location = (0.0, 1.963e-08, 0.0)
ob_minerium_fragment_yellow.rotation_euler = (0.0, 0.7854, 0.0)
ob_minerium_fragment_yellow.scale = (1.798, 1.798, 1.798)
ob_minerium_fragment_yellow.lineart.crease_threshold = 0.0
ob_minerium_crystal.location = (-4.265e-05, -0.06565, -0.0009792)
ob_minerium_crystal.rotation_euler = (0.3684, 0.4103, 0.1528)
ob_minerium_crystal.scale = (2.0, 2.0, 2.0)
ob_minerium_crystal.lineart.crease_threshold = 0.0
ob_minerium_fragment.location = (-4.945e-09, -1.236e-09, -0.5983)
ob_minerium_fragment.scale = (1.004, 1.004, 1.004)
ob_minerium_fragment.lineart.crease_threshold = 0.0
ob_00_camera.location = (0.0, -1.15, -1.874e-07)
ob_00_camera.rotation_euler = (1.571, -0.0, 0.0)
ob_00_camera.lock_rotations_4d = False
ob_00_camera.empty_display_type = 'ARROWS'
ob_00_camera.color = (0.0, 0.0, 0.0, 0.0)
ob_00_camera.display_type = 'WIRE'
ob_00_camera.lineart.crease_threshold = 0.0
ob_light_plane.location = (0.0, -2.0, 0.0)
ob_light_plane.rotation_euler = (1.571, 0.0, 0.0)
ob_light_plane.scale = (3.0, 3.0, 3.0)
ob_light_plane.lineart.crease_threshold = 0.0

# ---- collection membership
col_crystall_fragment.objects.link(ob_minerium_crystal_fragment)
col_crystall_fragment.objects.link(ob_default_mese_crystal_fragment_003)
col_crystall_fragment.objects.link(ob_default_mese_crystal_fragment_002)
col_crystall_fragment.objects.link(ob_default_mese_crystal_fragment_001)
col_cristall_alt.objects.link(ob_minerium_crystal_alt)
col_cristall_alt.objects.link(ob_default_mese_crystal_fragment_008)
col_cristall_alt.objects.link(ob_default_mese_crystal_fragment_007)
col_cristall_alt.objects.link(ob_default_mese_crystal_fragment_005)
col_cristall_alt.objects.link(ob_default_mese_crystal_fragment_004)
col_crystall_green.objects.link(ob_minerium_crystal_green)
col_crystall_blue.objects.link(ob_minerium_crystal_blue)
col_crystall_red.objects.link(ob_minerium_crystal_red)
col_crystall_yellow.objects.link(ob_minerium_crystal_yellow)
col_fragment_green.objects.link(ob_minerium_fragment_green)
col_fragment_red.objects.link(ob_minerium_fragment_red)
col_fragment_blue.objects.link(ob_minerium_fragment_blue)
col_fragment_yellow.objects.link(ob_minerium_fragment_yellow)
col_crystall.objects.link(ob_minerium_crystal)
col_fragment.objects.link(ob_minerium_fragment)
col_cam_light.objects.link(ob_00_camera)
col_cam_light.objects.link(ob_light_plane)
def _layer_coll(name, lc=None):
    lc = lc or bpy.context.view_layer.layer_collection
    for c in lc.children:
        if c.name == name: return c
        r = _layer_coll(name, c)
        if r: return r
_layer_coll('Crystall Fragment').exclude = True
_layer_coll('Cristall Alt').exclude = True
_layer_coll('Crystall Blue').exclude = True
_layer_coll('Crystall Red').exclude = True
_layer_coll('Crystall Yellow').exclude = True
_layer_coll('Fragment Green').exclude = True
_layer_coll('Fragment Red').exclude = True
_layer_coll('Fragment Blue').exclude = True
_layer_coll('Fragment Yellow').exclude = True
_layer_coll('Crystall').exclude = True
_layer_coll('Fragment').exclude = True

# ---- scene / render settings (as saved in the file)
scene.camera = ob_00_camera
scene.frame_start = 1; scene.frame_end = 250; scene.frame_set(1)
scene.render.engine = 'CYCLES'
scene.render.image_settings.compression = 50
scene.render.resolution_x = 512
scene.render.resolution_y = 512
scene.render.dither_intensity = 0.0
scene.render.film_transparent = True
scene.render.use_overwrite = False
scene.cycles.samples = 768
scene.cycles.sampling_pattern = 'TABULATED_SOBOL'
scene.cycles.light_sampling_threshold = 0.0
scene.cycles.use_light_tree = False
scene.cycles.blur_glossy = 0.0
scene.cycles.sample_clamp_indirect = 0.0
scene.view_settings.view_transform = 'Standard'
bpy.context.view_layer.update()

# ---- added for rendering (the .blend has no usable light): sun
light_auto_sun = bpy.data.lights.new('AutoSun', 'SUN')
light_auto_sun.energy = 3.0
light_auto_sun.angle = 0.0523599
ob_auto_sun = bpy.data.objects.new('AutoSun', light_auto_sun)
scene.collection.objects.link(ob_auto_sun)
ob_auto_sun.rotation_euler = (0.872665, 0.174533, 0.523599)
bpy.context.view_layer.update()

